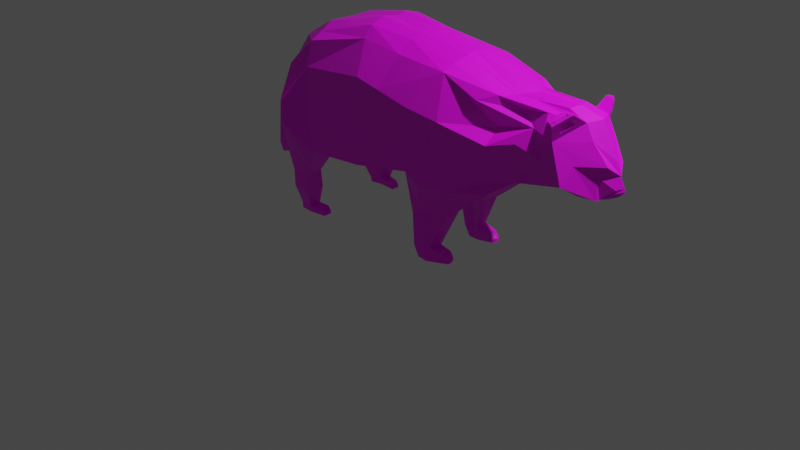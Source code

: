 # Source: raccoon.blend  (saved by Blender 3.3.6; exported with 4.5.12 LTS)
import bpy
from mathutils import Matrix  # noqa: F401  (used for matrix-valued properties, if any)

bpy.ops.wm.read_factory_settings(use_empty=True)
scene = bpy.context.scene
scene.name = 'Scene'

# ---- collections
col_collection = bpy.data.collections.new('Collection'); scene.collection.children.link(col_collection)

# ---- images (referenced by path relative to the original .blend; pixels are not part of the script)
import os
ASSET_DIR = os.environ.get("B2B_ASSET_DIR", "")  # directory of the original .blend (textures are referenced by path, not embedded)
HERE = os.path.dirname(os.path.abspath(__file__))  # packed textures are extracted next to this script under _unpacked/

def load_image(name, relpath, width, height, colorspace="sRGB"):
    """Load a texture the original file referenced (path relative to the .blend, or extracted next to this script)."""
    p = next((c for c in (os.path.join(HERE, relpath), os.path.join(ASSET_DIR, relpath)) if relpath and os.path.exists(c)), "")
    if p:
        img = bpy.data.images.load(p, check_existing=True)
        img.name = name
    else:  # same state as the original file: an image datablock whose file is absent (Cycles renders it pink)
        img = bpy.data.images.new(name, width, height)
        img.source = "FILE"
        img.filepath = "//" + (relpath or name)
    img.colorspace_settings.name = colorspace
    return img
img_racconcolor = load_image('racconColor', 'racconColor.png', 1024, 1024, 'sRGB')

# ---- materials (node trees are filled in below, after node groups)
mat_raccoon = bpy.data.materials.new('raccoon')
mat_raccoon.use_transparent_shadow = False

# ---- material node trees
mat_raccoon.use_nodes = True; mat_raccoon.node_tree.nodes.clear()
_N = mat_raccoon.node_tree.nodes; _L = mat_raccoon.node_tree.links
n0 = _N.new('ShaderNodeBsdfPrincipled'); n0.name = 'Principled BSDF'; n0.location = (10, 300)
n0.distribution = 'GGX'
n0.subsurface_method = 'RANDOM_WALK_SKIN'
n0.inputs[3].default_value = 1.45
n0.inputs[27].default_value = (0.0, 0.0, 0.0, 1.0)
n0.inputs[28].default_value = 1.0
n1 = _N.new('ShaderNodeOutputMaterial'); n1.name = 'Material Output'; n1.location = (300, 300)
n2 = _N.new('ShaderNodeTexImage'); n2.name = 'Image Texture'; n2.location = (-327, 264)
n2.image = img_racconcolor
_L.new(n0.outputs[0], n1.inputs[0])
_L.new(n2.outputs[0], n0.inputs[0])
n1.is_active_output = True

# ---- world
world_world = bpy.data.worlds.new('World'); scene.world = world_world
world_world.use_nodes = True; world_world.node_tree.nodes.clear()
_N = world_world.node_tree.nodes; _L = world_world.node_tree.links
n0 = _N.new('ShaderNodeOutputWorld'); n0.name = 'World Output'; n0.location = (300, 300)
n1 = _N.new('ShaderNodeBackground'); n1.name = 'Background'; n1.location = (10, 300)
n1.inputs[0].default_value = (0.05088, 0.05088, 0.05088, 1.0)
_L.new(n1.outputs[0], n0.inputs[0])
n0.is_active_output = True
world_world.color = (0.05088, 0.05088, 0.05088)
world_world.use_sun_shadow = False
world_world.sun_shadow_jitter_overblur = 0.0

# ---- cameras
cam_camera = bpy.data.cameras.new('Camera')
cam_camera.clip_end = 100.0
cam_camera.ortho_scale = 7.314

# ---- lights
light_light = bpy.data.lights.new('Light', 'POINT')
light_light.transmission_factor = 0.0
light_light.energy = 1000.0
light_light.shadow_soft_size = 0.1
light_light.shadow_maximum_resolution = 0.006
light_light.use_absolute_resolution = True

# ---- meshes
me_cube_001 = bpy.data.meshes.new('Cube.001')
me_cube_001.from_pydata([(-1.266, 0.7847, 0.02011), (-1.281, 0.5142, 0.6465), (1.066, 0.3628, -0.1343), (1.923, 0.1409, 0.7194), (-1.581, 0.0, -0.02347), (-1.326, 0.0, 0.809), (0.857, 0.0, -0.1945), (1.751, 0.0, 0.7931), (-0.3395, 0.6259, -0.2118), (-0.4441, 0.4041, 0.9472), (-0.4644, 0.0, 1.078), (-0.4775, 0.0, -0.3143), (-0.9266, 0.6749, -0.2436), (-1.072, 0.0, -0.3304), (-1.042, 0.5495, 0.8263), (-1.086, 0.0, 0.9497), (-1.315, 0.595, 0.5492), (1.627, 0.3449, 0.3661), (-1.548, 0.0, 0.7046), (-0.3118, 0.6212, 0.6612), (-1.06, 0.6036, 0.5724), (-1.329, 0.2768, 0.8122), (0.9549, 0.0, -0.1149), (-1.581, 0.156, -0.02347), (1.716, 0.1098, 0.7817), (-0.4216, 0.2651, -0.2728), (-0.4753, 0.1399, 1.097), (-0.9948, 0.2829, -0.2807), (-1.089, 0.2601, 0.9529), (-1.395, 0.2466, 0.7012), (0.5789, 0.4136, 0.8739), (0.5581, 0.0, 0.9811), (0.3014, 0.6014, -0.08183), (0.1017, 0.0, -0.2692), (0.3239, 0.6313, 0.5468), (0.5876, 0.12, 0.9676), (0.1608, 0.2122, -0.2319), (0.4371, 0.2495, -1.022), (0.4016, 0.4274, -1.022), (0.2901, 0.4136, -1.022), (0.3257, 0.2495, -1.022), (0.209, 0.4149, -0.5862), (0.1659, 0.2823, -0.5698), (0.5498, 0.1423, -0.5382), (0.582, 0.3376, -0.5413), (0.239, 0.4231, -0.9101), (0.4285, 0.2495, -0.8976), (0.2599, 0.2495, -0.9146), (0.4052, 0.3926, -0.892), (0.6079, 0.2735, -1.002), (0.6111, 0.3584, -1.002), (-1.103, 0.5953, -0.5917), (-1.345, 0.5899, -0.5827), (-1.401, 0.3631, -0.5694), (-1.167, 0.3861, -0.5914), (-1.103, 0.6132, -0.7788), (-1.349, 0.5827, -0.7641), (-1.377, 0.3631, -0.7884), (-1.137, 0.395, -0.7664), (-1.148, 0.5533, -0.9465), (-1.296, 0.5384, -0.9486), (-1.298, 0.4111, -0.9634), (-1.154, 0.4268, -0.939), (-1.143, 0.5556, -1.005), (-1.29, 0.5407, -1.011), (-1.293, 0.4134, -1.011), (-1.148, 0.4291, -1.005), (-0.9784, 0.5145, -1.011), (-0.9785, 0.4285, -1.011), (-1.303, 0.7491, 0.2247), (1.257, 0.2079, -0.00251), (-0.3193, 0.6207, 0.1714), (-1.014, 0.6684, 0.1763), (-1.632, 0.2377, 0.2565), (1.23, 0.0, -0.006897), (0.1516, 0.6036, 0.182), (0.9461, 0.4015, 0.7202), (1.315, 0.0, 0.7925), (1.167, 0.5066, 0.3958), (1.198, 0.1475, 0.7752), (0.7534, 0.5089, -0.1747), (0.5632, 0.0, -0.2236), (0.646, 0.08256, -0.1604), (0.3582, 0.422, -1.022), (0.3938, 0.2495, -1.022), (0.3908, 0.3727, -0.5587), (0.3066, 0.2612, -0.5857), (0.3432, 0.4166, -0.9026), (0.3735, 0.2612, -0.9027), (0.9742, 0.5171, 0.1319), (1.897, 0.4013, 0.2222), (1.871, 0.0, 0.02189), (1.724, 0.1534, 0.1094), (1.714, 0.0, 0.1078), (2.15, 0.0, 0.4138), (1.766, 0.3762, 0.5718), (2.15, 0.0, 0.4138), (1.923, 0.1409, 0.7194), (1.627, 0.3449, 0.3661), (1.397, 0.3965, 0.4508), (1.59, 0.2282, 0.7333), (1.766, 0.3762, 0.5718), (1.397, 0.3965, 0.4508), (1.166, 0.3376, 0.5163), (1.502, 0.2912, 0.5946), (2.199, 0.0, 0.2973), (1.929, 0.2954, 0.387), (2.084, 0.156, 0.0883), (1.98, 0.0, 0.04721), (-1.339, 0.3408, 0.7793), (0.9819, 0.08805, -0.1196), (-1.443, 0.3209, 0.5465), (-1.424, 0.4486, 0.1079), (-0.4017, 0.3527, -0.258), (-0.4639, 0.3016, 1.051), (-0.9803, 0.3776, -0.2659), (-1.042, 0.4247, 0.8903), (0.1773, 0.3242, -0.2243), (0.5758, 0.2771, 0.9267), (0.4285, 0.2927, -1.022), (0.317, 0.2893, -1.022), (0.5702, 0.2818, -0.542), (0.1658, 0.3255, -0.5811), (0.4265, 0.3363, -0.8969), (0.2548, 0.2916, -0.9135), (0.6244, 0.3324, -1.002), (-1.387, 0.4181, -0.5726), (-1.152, 0.4369, -0.5915), (-1.37, 0.4164, -0.7825), (-1.129, 0.4479, -0.7694), (-1.298, 0.442, -0.9598), (-1.152, 0.4575, -0.9408), (-1.292, 0.4443, -1.011), (-1.147, 0.4598, -1.005), (-0.9785, 0.4494, -1.011), (1.237, 0.07824, -0.005833), (-1.474, 0.3666, 0.315), (0.3851, 0.2914, -1.022), (1.152, 0.243, 0.7698), (1.853, 0.1063, 0.03717), (1.717, 0.03723, 0.1082), (2.0, 0.141, 0.5764), (1.766, 0.3762, 0.5718), (2.133, 0.09989, 0.3805), (1.993, 0.02667, 0.04943), (1.502, 0.2912, 0.5946), (2.195, 0.05402, 0.1858), (2.112, 0.09642, 0.09901), (2.199, 0.0, 0.2973), (2.087, 0.03502, 0.0657), (1.751, 0.0, 0.7931), (1.982, 0.0, 0.7312), (1.716, 0.1098, 0.7817), (1.923, 0.1409, 0.7194), (1.766, 0.3762, 0.5718), (1.982, 0.0, 0.7312), (2.15, 0.0, 0.4138), (1.923, 0.1409, 0.7194), (1.766, 0.3762, 0.5718), (2.15, 0.0, 0.4138), (1.897, 0.4013, 0.2222), (1.627, 0.3449, 0.3661), (2.199, 0.0, 0.2973), (2.087, 0.03502, 0.0657), (2.195, 0.05402, 0.1858), (2.112, 0.09642, 0.09901), (2.255, 0.0, 0.1743), (2.159, 0.08161, 0.146), (1.946, 0.0, 0.01878), (1.959, 0.03559, 0.021), (2.092, 0.0, 0.05576), (2.087, 0.03502, 0.0657), (2.167, 0.07544, 0.1549), (2.242, 0.0, 0.2018), (2.191, 0.0129, 0.1114), (2.139, 0.08802, 0.1256), (2.191, 0.0, 0.1114), (2.191, 0.0129, 0.1114), (2.097, 0.1274, 0.09344), (2.066, 0.1399, 0.2882), (2.165, 0.05198, 0.3406), (2.038, 0.03067, 0.05723), (1.883, 0.2586, 0.5741), (2.075, 0.07051, 0.4951), (2.036, 0.07047, 0.5666), (1.844, 0.2585, 0.6456), (2.0, 0.141, 0.5764), (1.762, 0.1832, 0.7261), (1.638, 0.3351, 0.5828), (1.842, 0.162, 0.7228), (1.819, 0.1253, 0.7505), (1.369, 0.1233, 0.7679), (1.173, 0.1657, 0.7725), (1.369, 0.2196, 0.6826), (1.113, 0.3019, 0.7806), (1.676, 0.2057, 0.7297), (1.844, 0.2585, 0.6456), (1.774, 0.3954, 0.6541), (1.897, 0.212, 0.7691), (1.805, 0.3174, 0.6087), (1.77, 0.3858, 0.6129), (1.884, 0.2475, 0.794), (1.884, 0.1997, 0.6825), (1.779, 0.405, 0.6952), (1.91, 0.1764, 0.7443), (1.831, 0.3262, 0.7446), (1.84, 0.2811, 0.6786), (1.866, 0.2578, 0.7404), (1.805, 0.3495, 0.6828), (1.805, 0.3334, 0.6458), (1.875, 0.2288, 0.7114), (1.857, 0.2869, 0.7693), (1.805, 0.3656, 0.7199), (1.825, 0.2734, 0.6819), (1.821, 0.2959, 0.7149), (1.79, 0.3418, 0.6862), (1.816, 0.3185, 0.7479), (1.851, 0.2501, 0.7437), (1.79, 0.3257, 0.6491), (1.86, 0.221, 0.7148), (1.843, 0.2791, 0.7726), (1.79, 0.3579, 0.7232), (1.84, 0.3015, 0.8145), (1.828, 0.2761, 0.8069), (1.838, 0.3017, 0.814), (1.878, 0.2629, 0.8048), (1.78, 0.4092, 0.7132), (1.763, 0.4074, 0.7364), (1.701, 0.3837, 0.72), (1.727, 0.3988, 0.7437), (1.778, 0.2892, 0.809), (1.792, 0.3087, 0.8112), (1.81, 0.3401, 0.7856), (1.829, 0.3361, 0.759), (1.78, 0.3844, 0.7578), (1.805, 0.3727, 0.7361), (1.84, 0.2957, 0.8135), (1.854, 0.2995, 0.7819), (-1.039, 0.6249, -0.4502), (-1.359, 0.6506, -0.3111), (-1.101, 0.3468, -0.4732), (-1.415, 0.359, -0.3145), (-1.401, 0.4297, -0.3137), (-1.086, 0.4143, -0.4676), (-2.243, 0.0, -0.6557), (-2.23, 0.08986, -0.6764), (-2.169, 0.0, -0.8), (-2.182, 0.08989, -0.7794), (-1.581, 0.0, -0.02347), (-2.011, 0.2211, -0.09493), (-1.983, 0.0, 0.07575), (-1.581, 0.156, -0.02347), (0.448, 0.6015, -0.1711), (0.2891, 0.0, -0.2507), (0.3578, 0.1596, -0.2029), (0.3178, 0.417, -1.022), (0.3533, 0.2495, -1.022), (0.2827, 0.3972, -0.5743), (0.2812, 0.4198, -0.9063), (0.6661, 0.5807, 0.4855), (0.1898, 0.2495, -0.6067), (0.3017, 0.2495, -0.9103), (0.4743, 0.5963, 0.1647), (0.3447, 0.2902, -1.022), (-1.477, 0.285, 0.09442), (-0.4125, 0.305, -0.266), (-0.4659, 0.2303, 1.072), (-0.9882, 0.3261, -0.274), (-1.068, 0.3352, 0.9243), (0.1683, 0.2633, -0.2284), (0.5822, 0.1916, 0.9489), (0.3217, 0.2677, -1.022), (0.1659, 0.302, -0.575), (0.2575, 0.2687, -0.9141), (-1.395, 0.3882, -0.5709), (-1.16, 0.4093, -0.5914), (-1.374, 0.3874, -0.7858), (-1.133, 0.4191, -0.7678), (-1.298, 0.4252, -0.9617), (-1.153, 0.4408, -0.9398), (-1.292, 0.4275, -1.011), (-1.148, 0.4431, -1.005), (-0.9785, 0.438, -1.011), (1.233, 0.03569, -0.006412), (0.3898, 0.2686, -1.022), (1.863, 0.04851, 0.02886), (1.715, 0.01698, 0.108), (1.986, 0.01217, 0.04822), (-1.334, 0.306, 0.7972), (0.9672, 0.04017, -0.1171), (-1.417, 0.2805, 0.6306), (0.4332, 0.2692, -1.022), (0.5651, 0.187, -0.5399), (0.4399, 0.2984, -0.8999), (0.6157, 0.3015, -1.003), (-1.527, 0.292, 0.3412), (-1.408, 0.3912, -0.3141), (-1.095, 0.3776, -0.4706), (0.3494, 0.2681, -1.022), (-0.06118, 0.6153, -0.1553), (-0.226, 0.0, -0.2947), (-0.1687, 0.2421, -0.255), (0.01612, 0.4133, 0.9055), (-0.03209, 0.0, 1.061), (-0.03574, 0.6256, 0.6116), (-0.01341, 0.1237, 1.047), (-0.1148, 0.6133, 0.176), (-0.1503, 0.3403, -0.2433), (0.0146, 0.2513, 1.009), (-0.1603, 0.2869, -0.2497), (0.01606, 0.2012, 1.025), (-1.021, 0.5216, -0.9416), (-0.9809, 0.5134, -0.9777), (-0.9813, 0.4273, -0.9702), (-1.021, 0.4263, -0.934), (-1.021, 0.4494, -0.9359), (-0.9812, 0.4482, -0.972), (-0.9813, 0.4368, -0.971), (-1.021, 0.4368, -0.9349), (0.6059, 0.2669, -0.9649), (0.5613, 0.2571, -0.9171), (0.5664, 0.364, -0.916), (0.6129, 0.3543, -0.9642), (0.5786, 0.3129, -0.9177), (0.6233, 0.3264, -0.9651), (0.5694, 0.2833, -0.918), (0.6142, 0.2952, -0.9658), (2.255, 0.0, 0.1743), (2.191, 0.0, 0.1114), (2.191, 0.0129, 0.1114)], [(151, 159)], [(111, 109, 1, 16), (211, 205, 233, 237), (28, 21, 5, 15), (82, 22, 6, 81), (27, 25, 11, 13), (305, 26, 10, 303), (20, 14, 9, 19), (16, 1, 14, 20), (23, 27, 13, 4), (26, 28, 15, 10), (69, 16, 20, 72), (72, 20, 19, 71), (89, 78, 102, 17, 70), (136, 111, 16, 69), (249, 244, 250), (135, 70, 92, 140), (266, 268, 28, 26), (239, 238, 51, 52), (310, 266, 26, 305), (267, 265, 25, 27), (124, 45, 39, 120), (268, 288, 21, 28), (18, 5, 21, 29), (309, 269, 36, 301), (138, 118, 270, 35, 79, 192), (306, 304, 34, 75), (79, 35, 31, 77), (301, 36, 33, 300), (304, 302, 30, 34), (284, 291, 37, 84), (119, 38, 50, 125), (261, 47, 40, 256), (87, 48, 38, 83), (80, 2, 44, 85), (254, 36, 42, 260), (289, 22, 43, 292), (117, 32, 41, 122), (85, 44, 48, 87), (260, 42, 47, 261), (292, 43, 46, 293), (122, 41, 45, 124), (322, 324, 125, 50), (326, 319, 49, 294), (324, 326, 294, 125), (293, 46, 320, 325), (275, 54, 58, 277), (297, 240, 54, 275), (242, 239, 52, 126), (240, 241, 53, 54), (277, 58, 62, 279), (52, 51, 55, 56), (54, 53, 57, 58), (126, 52, 56, 128), (130, 60, 64, 132), (56, 55, 59, 60), (58, 57, 61, 62), (128, 56, 60, 130), (280, 281, 66, 65), (59, 131, 315, 311), (60, 59, 63, 64), (62, 61, 65, 66), (62, 66, 68, 313, 314), (317, 313, 68, 282), (131, 279, 318, 315), (133, 63, 67, 134), (299, 306, 75, 32), (289, 283, 74, 22), (73, 249, 29), (112, 136, 69, 0), (80, 89, 70, 2), (12, 72, 71, 8), (0, 69, 72, 12), (252, 262, 89, 80), (43, 86, 88, 46), (257, 85, 87, 258), (22, 82, 86, 43), (252, 80, 85, 257), (258, 87, 83, 255), (46, 88, 84, 37), (298, 284, 84, 256), (24, 191, 79, 77, 7), (3, 189, 187, 195, 100, 193, 76, 194, 138, 192, 79, 191, 24, 190), (262, 259, 78, 89), (254, 82, 81, 253), (34, 30, 76, 103, 78, 259), (286, 285, 91, 93), (70, 17, 90, 92), (78, 103, 104, 102), (103, 76, 193, 100, 104), (141, 96, 105, 143), (139, 90, 107, 144), (90, 95, 106, 107), (285, 139, 144, 287), (95, 141, 143, 106), (92, 90, 139, 140), (255, 83, 137, 263), (264, 295, 136, 112), (2, 70, 135, 110), (281, 133, 134, 282), (279, 62, 314, 318), (63, 59, 311, 312, 67), (64, 63, 133, 132), (276, 128, 130, 278), (278, 130, 132, 280), (274, 126, 128, 276), (55, 129, 131, 59), (296, 242, 126, 274), (238, 243, 127, 51), (51, 127, 129, 55), (38, 48, 321, 322, 50), (48, 123, 323, 321), (272, 122, 124, 273), (44, 121, 123, 48), (269, 117, 122, 272), (2, 110, 121, 44), (291, 119, 125, 294), (83, 38, 119, 137), (76, 30, 118, 138, 194), (299, 32, 117, 307), (14, 1, 109, 116), (273, 124, 120, 271), (12, 8, 113, 115), (302, 9, 114, 308), (9, 14, 116, 114), (283, 135, 140, 286), (295, 290, 111, 136), (290, 288, 109, 111), (179, 180, 148, 146), (145, 142, 98, 99), (181, 178, 147, 149), (178, 179, 146, 147), (150, 151, 153, 152), (156, 157, 155), (160, 161, 158), (174, 163, 165, 175), (173, 166, 167, 172), (168, 170, 171, 169), (162, 173, 172, 164), (166, 174, 175, 167), (170, 176, 177, 171), (107, 106, 179, 178), (144, 107, 178, 181), (106, 143, 180, 179), (185, 186, 182, 154), (97, 184, 186, 185), (184, 94, 183, 186), (104, 100, 195, 187, 188), (187, 189, 223, 230), (188, 187, 230, 228), (201, 211, 237, 225), (229, 231, 222, 224, 236, 232, 234, 227), (101, 188, 228, 226, 203, 197, 200), (205, 212, 235, 233), (205, 211, 220, 216), (209, 200, 197, 208), (206, 209, 218, 213), (196, 199, 209, 206), (199, 101, 200, 209), (204, 210, 207, 198), (3, 202, 210, 204), (202, 196, 206, 210), (212, 203, 226, 235), (198, 207, 211, 201), (208, 212, 221, 215), (207, 210, 219, 217), (208, 197, 203, 212), (219, 213, 214, 217), (213, 218, 215, 214), (217, 214, 216, 220), (214, 215, 221, 216), (209, 208, 215, 218), (211, 207, 217, 220), (210, 206, 213, 219), (212, 205, 216, 221), (223, 225, 224, 222), (235, 226, 227, 234), (229, 227, 226, 228), (231, 229, 228, 230), (230, 223, 222, 231), (237, 233, 232, 236), (233, 235, 234, 232), (225, 237, 236, 224), (189, 3, 204, 198, 201, 225, 223), (12, 115, 243, 238), (264, 112, 242, 296), (27, 23, 241, 240), (112, 0, 239, 242), (267, 27, 240, 297), (0, 12, 238, 239), (244, 247, 246), (251, 248, 246, 247), (251, 245, 249), (18, 249, 250), (249, 245, 244), (73, 251, 249), (244, 245, 247), (251, 247, 245), (18, 29, 249), (39, 255, 263, 120), (36, 254, 253, 33), (75, 34, 259, 262), (271, 298, 256, 40), (45, 258, 255, 39), (32, 252, 257, 41), (41, 257, 258, 45), (32, 75, 262, 252), (86, 260, 261, 88), (82, 254, 260, 86), (88, 261, 256, 84), (120, 263, 298, 271), (115, 267, 297, 243), (23, 264, 296, 241), (29, 21, 288, 290), (73, 29, 290, 295), (74, 283, 286, 93), (47, 273, 271, 40), (37, 291, 294, 49), (36, 269, 272, 42), (42, 272, 273, 47), (241, 296, 274, 53), (53, 274, 276, 57), (61, 278, 280, 65), (57, 276, 278, 61), (66, 281, 282, 68), (23, 73, 295, 264), (91, 285, 287, 108), (140, 139, 285, 286), (263, 137, 284, 298), (110, 135, 283, 289), (316, 317, 282, 134), (132, 133, 281, 280), (129, 277, 279, 131), (243, 297, 275, 127), (127, 275, 277, 129), (123, 293, 325, 323), (121, 292, 293, 123), (110, 289, 292, 121), (137, 119, 291, 284), (307, 117, 269, 309), (116, 109, 288, 268), (115, 113, 265, 267), (308, 114, 266, 310), (114, 116, 268, 266), (118, 308, 310, 270), (113, 307, 309, 265), (30, 302, 308, 118), (8, 299, 307, 113), (8, 71, 306, 299), (19, 9, 302, 304), (25, 301, 300, 11), (71, 19, 304, 306), (265, 309, 301, 25), (270, 310, 305, 35), (35, 305, 303, 31), (318, 314, 313, 317), (311, 315, 316, 312), (315, 318, 317, 316), (312, 316, 134, 67), (324, 322, 321, 323), (326, 324, 323, 325), (319, 326, 325, 320), (46, 37, 49, 319, 320), (327, 329, 328)])
_uv = me_cube_001.uv_layers.new(name='UVMap')
_uv.uv.foreach_set('vector', [0.6744, 0.9011, 0.6227, 0.9171, 0.6274, 0.8729, 0.6417, 0.8538, 0.09063, 0.3991, 0.09734, 0.3984, 0.09773, 0.4003, 0.0916, 0.4013, 0.5577, 0.9314, 0.6183, 0.9315, 0.6213, 0.9986, 0.5444, 0.9925, 0.5214, 0.3834, 0.4461, 0.3502, 0.4799, 0.3444, 0.5537, 0.3724, 0.7404, 0.6921, 0.6722, 0.5924, 0.7245, 0.5641, 0.802, 0.6799, 0.3326, 0.826, 0.4205, 0.8959, 0.3998, 0.9236, 0.314, 0.8521, 0.6005, 0.8334, 0.5726, 0.8689, 0.4549, 0.8345, 0.4791, 0.7579, 0.6417, 0.8538, 0.6274, 0.8729, 0.5726, 0.8689, 0.6005, 0.8334, 0.7914, 0.8152, 0.7404, 0.6921, 0.802, 0.6799, 0.8253, 0.8091, 0.4205, 0.8959, 0.5577, 0.9314, 0.5444, 0.9925, 0.3998, 0.9236, 0.6662, 0.807, 0.6417, 0.8538, 0.6005, 0.8334, 0.6355, 0.7756, 0.6355, 0.7756, 0.6005, 0.8334, 0.4791, 0.7579, 0.5463, 0.6843, 0.3548, 0.4823, 0.2789, 0.4891, 0.2214, 0.4498, 0.1918, 0.3872, 0.3452, 0.3674, 0.7115, 0.8657, 0.6744, 0.9011, 0.6417, 0.8538, 0.6662, 0.807, 0.8731, 0.8847, 0.9939, 0.8507, 0.8628, 0.9427, 0.366, 0.3349, 0.3452, 0.3674, 0.2203, 0.2916, 0.2397, 0.2623, 0.4309, 0.8767, 0.5599, 0.9137, 0.5577, 0.9314, 0.4205, 0.8959, 0.7066, 0.764, 0.7026, 0.7332, 0.7127, 0.7383, 0.7157, 0.7483, 0.3411, 0.8068, 0.4309, 0.8767, 0.4205, 0.8959, 0.3326, 0.826, 0.7313, 0.6935, 0.6644, 0.5967, 0.6722, 0.5924, 0.7404, 0.6921, 0.5121, 0.4689, 0.5107, 0.4701, 0.5106, 0.4689, 0.511, 0.4683, 0.5599, 0.9137, 0.6205, 0.9249, 0.6183, 0.9315, 0.5577, 0.9314, 0.6861, 0.9957, 0.6213, 0.9986, 0.6183, 0.9315, 0.6486, 0.931, 0.6272, 0.5547, 0.5683, 0.4999, 0.5755, 0.4906, 0.6351, 0.5489, 0.1883, 0.5675, 0.2677, 0.6905, 0.25, 0.7024, 0.2347, 0.7127, 0.1607, 0.5694, 0.1686, 0.5727, 0.5166, 0.6562, 0.4423, 0.7124, 0.3953, 0.6507, 0.4759, 0.6186, 0.1607, 0.5694, 0.2347, 0.7127, 0.2144, 0.7366, 0.1094, 0.5648, 0.6351, 0.5489, 0.5755, 0.4906, 0.6304, 0.4647, 0.6856, 0.5196, 0.4423, 0.7124, 0.3797, 0.7646, 0.2949, 0.6688, 0.3953, 0.6507, 0.5107, 0.4679, 0.5105, 0.4678, 0.5105, 0.4677, 0.5107, 0.4678, 0.5105, 0.4679, 0.5101, 0.4684, 0.51, 0.4678, 0.5101, 0.4678, 0.5124, 0.4677, 0.5123, 0.4684, 0.5111, 0.468, 0.511, 0.4679, 0.5091, 0.4696, 0.5077, 0.4684, 0.5101, 0.4684, 0.5102, 0.4686, 0.43, 0.4805, 0.3949, 0.4206, 0.4871, 0.4583, 0.4989, 0.4783, 0.5664, 0.4393, 0.5755, 0.4906, 0.5235, 0.4768, 0.5223, 0.4737, 0.4396, 0.3568, 0.4461, 0.3502, 0.5007, 0.4438, 0.4975, 0.4461, 0.5598, 0.5098, 0.493, 0.5538, 0.5138, 0.4827, 0.5215, 0.4786, 0.4989, 0.4783, 0.4871, 0.4583, 0.5077, 0.4684, 0.5091, 0.4696, 0.5223, 0.4737, 0.5235, 0.4768, 0.5123, 0.4684, 0.5124, 0.4677, 0.4975, 0.4461, 0.5007, 0.4438, 0.5102, 0.465, 0.5087, 0.4662, 0.5215, 0.4786, 0.5138, 0.4827, 0.5107, 0.4701, 0.5121, 0.4689, 0.51, 0.4678, 0.51, 0.4677, 0.5101, 0.4678, 0.51, 0.4678, 0.51, 0.4677, 0.5101, 0.4677, 0.5101, 0.4677, 0.5101, 0.4677, 0.51, 0.4677, 0.51, 0.4677, 0.5101, 0.4677, 0.5101, 0.4678, 0.5087, 0.4662, 0.5102, 0.465, 0.51, 0.4675, 0.51, 0.4676, 0.7219, 0.7363, 0.723, 0.7367, 0.7203, 0.7396, 0.72, 0.7395, 0.7257, 0.7268, 0.7286, 0.7276, 0.723, 0.7367, 0.7219, 0.7363, 0.7315, 0.7677, 0.7066, 0.764, 0.7157, 0.7483, 0.7235, 0.7482, 0.7286, 0.7276, 0.7398, 0.7659, 0.7257, 0.747, 0.723, 0.7367, 0.72, 0.7395, 0.7203, 0.7396, 0.7193, 0.7413, 0.7193, 0.7413, 0.7157, 0.7483, 0.7127, 0.7383, 0.7171, 0.741, 0.7177, 0.745, 0.723, 0.7367, 0.7257, 0.747, 0.7217, 0.7436, 0.7203, 0.7396, 0.7235, 0.7482, 0.7157, 0.7483, 0.7177, 0.745, 0.7211, 0.7442, 0.7196, 0.7424, 0.7188, 0.7426, 0.719, 0.7423, 0.7193, 0.7422, 0.7177, 0.745, 0.7171, 0.741, 0.7185, 0.7417, 0.7188, 0.7426, 0.7203, 0.7396, 0.7217, 0.7436, 0.7198, 0.7422, 0.7193, 0.7413, 0.7211, 0.7442, 0.7177, 0.745, 0.7188, 0.7426, 0.7196, 0.7424, 0.7194, 0.7421, 0.7192, 0.7418, 0.7192, 0.7418, 0.7194, 0.7421, 0.7185, 0.7417, 0.7192, 0.7413, 0.719, 0.7417, 0.719, 0.7417, 0.7188, 0.7426, 0.7185, 0.7417, 0.7189, 0.7418, 0.719, 0.7423, 0.7193, 0.7413, 0.7198, 0.7422, 0.7194, 0.7421, 0.7192, 0.7418, 0.7193, 0.7413, 0.7192, 0.7418, 0.719, 0.7417, 0.719, 0.7417, 0.719, 0.7417, 0.719, 0.7417, 0.719, 0.7417, 0.719, 0.7417, 0.719, 0.7417, 0.7192, 0.7413, 0.7193, 0.7413, 0.719, 0.7417, 0.719, 0.7417, 0.7192, 0.7418, 0.7189, 0.7418, 0.719, 0.7417, 0.719, 0.7417, 0.5598, 0.599, 0.5166, 0.6562, 0.4759, 0.6186, 0.493, 0.5538, 0.4396, 0.3568, 0.3718, 0.3246, 0.3768, 0.316, 0.4461, 0.3502, 0.7604, 0.8875, 0.8731, 0.8847, 0.6486, 0.931, 0.7187, 0.8228, 0.7115, 0.8657, 0.6662, 0.807, 0.6778, 0.7829, 0.43, 0.4805, 0.3548, 0.4823, 0.3452, 0.3674, 0.3949, 0.4206, 0.6735, 0.7215, 0.6355, 0.7756, 0.5463, 0.6843, 0.6059, 0.6359, 0.6778, 0.7829, 0.6662, 0.807, 0.6355, 0.7756, 0.6735, 0.7215, 0.4753, 0.5246, 0.4277, 0.5706, 0.3548, 0.4823, 0.43, 0.4805, 0.5007, 0.4438, 0.522, 0.4645, 0.5117, 0.4664, 0.5102, 0.465, 0.5076, 0.4818, 0.4989, 0.4783, 0.5091, 0.4696, 0.5101, 0.47, 0.4461, 0.3502, 0.5214, 0.3834, 0.522, 0.4645, 0.5007, 0.4438, 0.4753, 0.5246, 0.43, 0.4805, 0.4989, 0.4783, 0.5076, 0.4818, 0.5101, 0.47, 0.5091, 0.4696, 0.5102, 0.4686, 0.5104, 0.4688, 0.5102, 0.465, 0.5117, 0.4664, 0.5107, 0.4678, 0.5105, 0.4677, 0.5109, 0.468, 0.5107, 0.4679, 0.5107, 0.4678, 0.511, 0.4679, 0.06458, 0.4575, 0.1288, 0.5323, 0.1607, 0.5694, 0.1094, 0.5648, 0.0346, 0.4687, 0.05719, 0.3945, 0.06518, 0.4147, 0.07987, 0.4327, 0.09662, 0.4485, 0.1139, 0.4644, 0.1588, 0.5095, 0.2535, 0.5837, 0.2059, 0.5706, 0.1883, 0.5675, 0.1686, 0.5727, 0.1607, 0.5694, 0.1288, 0.5323, 0.06458, 0.4575, 0.05527, 0.4248, 0.4277, 0.5706, 0.3483, 0.5893, 0.2789, 0.4891, 0.3548, 0.4823, 0.5664, 0.4393, 0.5214, 0.3834, 0.5537, 0.3724, 0.6061, 0.4289, 0.3953, 0.6507, 0.2949, 0.6688, 0.2535, 0.5837, 0.2355, 0.5131, 0.2789, 0.4891, 0.3483, 0.5893, 0.2428, 0.2573, 0.198, 0.2405, 0.2023, 0.2273, 0.2454, 0.2532, 0.3452, 0.3674, 0.1918, 0.3872, 0.1328, 0.3307, 0.2203, 0.2916, 0.2789, 0.4891, 0.2355, 0.5131, 0.1605, 0.4578, 0.2214, 0.4498, 0.2355, 0.5131, 0.2535, 0.5837, 0.1588, 0.5095, 0.1139, 0.4644, 0.1605, 0.4578, 0.01066, 0.2949, 0.03223, 0.2261, 0.06044, 0.2057, 0.05438, 0.2454, 0.1931, 0.2559, 0.1328, 0.3307, 0.1327, 0.2441, 0.1668, 0.2195, 0.1328, 0.3307, 0.04002, 0.383, 0.07672, 0.3199, 0.1327, 0.2441, 0.198, 0.2405, 0.1931, 0.2559, 0.1668, 0.2195, 0.1703, 0.2166, 0.04002, 0.383, 0.01066, 0.2949, 0.05438, 0.2454, 0.07672, 0.3199, 0.2203, 0.2916, 0.1328, 0.3307, 0.1931, 0.2559, 0.2397, 0.2623, 0.5104, 0.4688, 0.5102, 0.4686, 0.5107, 0.468, 0.5109, 0.4681, 0.7487, 0.8328, 0.7235, 0.8842, 0.7115, 0.8657, 0.7187, 0.8228, 0.3949, 0.4206, 0.3452, 0.3674, 0.366, 0.3349, 0.4323, 0.3649, 0.7192, 0.7418, 0.7192, 0.7418, 0.719, 0.7417, 0.719, 0.7417, 0.7193, 0.7413, 0.7193, 0.7413, 0.719, 0.7417, 0.719, 0.7417, 0.7189, 0.7418, 0.7185, 0.7417, 0.719, 0.7417, 0.719, 0.7417, 0.719, 0.7417, 0.719, 0.7423, 0.7189, 0.7418, 0.7192, 0.7418, 0.7193, 0.7422, 0.7215, 0.7439, 0.7211, 0.7442, 0.7196, 0.7424, 0.7197, 0.7424, 0.7197, 0.7424, 0.7196, 0.7424, 0.7193, 0.7422, 0.7194, 0.7421, 0.7247, 0.7476, 0.7235, 0.7482, 0.7211, 0.7442, 0.7215, 0.7439, 0.7171, 0.741, 0.7196, 0.7394, 0.7192, 0.7413, 0.7185, 0.7417, 0.736, 0.7672, 0.7315, 0.7677, 0.7235, 0.7482, 0.7247, 0.7476, 0.7026, 0.7332, 0.7223, 0.7262, 0.7207, 0.736, 0.7127, 0.7383, 0.7127, 0.7383, 0.7207, 0.736, 0.7196, 0.7394, 0.7171, 0.741, 0.5101, 0.4684, 0.5077, 0.4684, 0.5099, 0.4678, 0.51, 0.4678, 0.51, 0.4678, 0.5077, 0.4684, 0.5081, 0.4669, 0.51, 0.4676, 0.5099, 0.4678, 0.5226, 0.4777, 0.5215, 0.4786, 0.5121, 0.4689, 0.5122, 0.4687, 0.4871, 0.4583, 0.4909, 0.4539, 0.5081, 0.4669, 0.5077, 0.4684, 0.5683, 0.4999, 0.5598, 0.5098, 0.5215, 0.4786, 0.5226, 0.4777, 0.3949, 0.4206, 0.4323, 0.3649, 0.4909, 0.4539, 0.4871, 0.4583, 0.5105, 0.4678, 0.5105, 0.4679, 0.5101, 0.4678, 0.5101, 0.4677, 0.5102, 0.4686, 0.5101, 0.4684, 0.5105, 0.4679, 0.5107, 0.468, 0.2535, 0.5837, 0.2949, 0.6688, 0.2677, 0.6905, 0.1883, 0.5675, 0.2059, 0.5706, 0.5598, 0.599, 0.493, 0.5538, 0.5598, 0.5098, 0.6172, 0.5623, 0.5726, 0.8689, 0.6274, 0.8729, 0.6227, 0.9171, 0.5627, 0.8932, 0.5122, 0.4687, 0.5121, 0.4689, 0.511, 0.4683, 0.5111, 0.4681, 0.6735, 0.7215, 0.6059, 0.6359, 0.6552, 0.6018, 0.7216, 0.6957, 0.3797, 0.7646, 0.4549, 0.8345, 0.4401, 0.8628, 0.35, 0.798, 0.4549, 0.8345, 0.5726, 0.8689, 0.5627, 0.8932, 0.4401, 0.8628, 0.3718, 0.3246, 0.366, 0.3349, 0.2397, 0.2623, 0.2428, 0.2573, 0.7235, 0.8842, 0.6607, 0.9171, 0.6744, 0.9011, 0.7115, 0.8657, 0.6607, 0.9171, 0.6205, 0.9249, 0.6227, 0.9171, 0.6744, 0.9011, 0.08431, 0.2572, 0.06076, 0.2278, 0.06644, 0.2085, 0.09918, 0.2114, 0.3431, 0.1544, 0.298, 0.1205, 0.3448, 0.1004, 0.3811, 0.1362, 0.1541, 0.2165, 0.1302, 0.2367, 0.1281, 0.2278, 0.1415, 0.2138, 0.1302, 0.2367, 0.08431, 0.2572, 0.09918, 0.2114, 0.1281, 0.2278, 0.4829, 0.2925, 0.4437, 0.2639, 0.4698, 0.2468, 0.5014, 0.2779, 0.4039, 0.1863, 0.4628, 0.2442, 0.433, 0.2533, 0.3539, 0.1755, 0.3924, 0.1251, 0.4287, 0.1608, 0.4971, 0.3145, 0.4861, 0.2938, 0.5009, 0.2908, 0.5051, 0.2974, 0.5153, 0.3277, 0.5092, 0.3284, 0.5088, 0.3022, 0.5101, 0.3046, 0.5273, 0.3356, 0.5492, 0.3572, 0.5437, 0.3623, 0.5241, 0.3427, 0.5365, 0.3259, 0.5153, 0.3277, 0.5101, 0.3046, 0.5151, 0.3127, 0.5092, 0.3284, 0.4971, 0.3145, 0.5051, 0.2974, 0.5088, 0.3022, 0.5492, 0.3572, 0.5646, 0.3743, 0.5626, 0.3761, 0.5437, 0.3623, 0.1327, 0.2441, 0.07672, 0.3199, 0.08431, 0.2572, 0.1302, 0.2367, 0.1668, 0.2195, 0.1327, 0.2441, 0.1302, 0.2367, 0.1541, 0.2165, 0.07672, 0.3199, 0.05438, 0.2454, 0.06076, 0.2278, 0.08431, 0.2572, 0.2973, 0.08788, 0.2706, 0.05532, 0.3002, 0.07158, 0.3298, 0.08784, 0.2649, 0.08792, 0.2563, 0.04751, 0.2706, 0.05532, 0.2973, 0.08788, 0.2563, 0.04751, 0.2478, 0.00711, 0.2592, 0.03121, 0.2706, 0.05532, 0.1605, 0.4578, 0.1139, 0.4644, 0.09662, 0.4485, 0.07987, 0.4327, 0.1423, 0.4226, 0.07987, 0.4327, 0.06518, 0.4147, 0.08997, 0.4066, 0.09571, 0.4101, 0.1423, 0.4226, 0.07987, 0.4327, 0.09571, 0.4101, 0.112, 0.4089, 0.08536, 0.4019, 0.09063, 0.3991, 0.0916, 0.4013, 0.08752, 0.4027, 0.1079, 0.406, 0.09649, 0.4074, 0.09145, 0.4064, 0.09213, 0.4062, 0.09236, 0.4053, 0.09831, 0.4037, 0.104, 0.403, 0.1071, 0.4031, 0.1306, 0.3881, 0.1423, 0.4226, 0.112, 0.4089, 0.1082, 0.4008, 0.1098, 0.3996, 0.1147, 0.3962, 0.1212, 0.3928, 0.09734, 0.3984, 0.1036, 0.3973, 0.1032, 0.3995, 0.09773, 0.4003, 0.09734, 0.3984, 0.09063, 0.3991, 0.09138, 0.3968, 0.09712, 0.3964, 0.1082, 0.3848, 0.1212, 0.3928, 0.1147, 0.3962, 0.1064, 0.3922, 0.09448, 0.3817, 0.1082, 0.3848, 0.1052, 0.3871, 0.09499, 0.385, 0.09325, 0.3732, 0.1128, 0.3764, 0.1082, 0.3848, 0.09448, 0.3817, 0.1128, 0.3764, 0.1306, 0.3881, 0.1212, 0.3928, 0.1082, 0.3848, 0.06879, 0.3978, 0.082, 0.3873, 0.08648, 0.3946, 0.07782, 0.4005, 0.05719, 0.3945, 0.07436, 0.3803, 0.082, 0.3873, 0.06879, 0.3978, 0.07436, 0.3803, 0.09325, 0.3732, 0.09448, 0.3817, 0.082, 0.3873, 0.1036, 0.3973, 0.1098, 0.3996, 0.1082, 0.4008, 0.1032, 0.3995, 0.07782, 0.4005, 0.08648, 0.3946, 0.09063, 0.3991, 0.08536, 0.4019, 0.1064, 0.3922, 0.1036, 0.3973, 0.1023, 0.3956, 0.1042, 0.3915, 0.08648, 0.3946, 0.082, 0.3873, 0.08593, 0.3884, 0.0881, 0.3933, 0.1064, 0.3922, 0.1147, 0.3962, 0.1098, 0.3996, 0.1036, 0.3973, 0.08593, 0.3884, 0.09499, 0.385, 0.09611, 0.3911, 0.0881, 0.3933, 0.09499, 0.385, 0.1052, 0.3871, 0.1042, 0.3915, 0.09611, 0.3911, 0.0881, 0.3933, 0.09611, 0.3911, 0.09712, 0.3964, 0.09138, 0.3968, 0.09611, 0.3911, 0.1042, 0.3915, 0.1023, 0.3956, 0.09712, 0.3964, 0.1082, 0.3848, 0.1064, 0.3922, 0.1042, 0.3915, 0.1052, 0.3871, 0.09063, 0.3991, 0.08648, 0.3946, 0.0881, 0.3933, 0.09138, 0.3968, 0.082, 0.3873, 0.09448, 0.3817, 0.09499, 0.385, 0.08593, 0.3884, 0.1036, 0.3973, 0.09734, 0.3984, 0.09712, 0.3964, 0.1023, 0.3956, 0.08997, 0.4066, 0.08752, 0.4027, 0.09213, 0.4062, 0.09145, 0.4064, 0.1032, 0.3995, 0.1082, 0.4008, 0.1071, 0.4031, 0.104, 0.403, 0.1079, 0.406, 0.1071, 0.4031, 0.1082, 0.4008, 0.112, 0.4089, 0.09649, 0.4074, 0.1079, 0.406, 0.112, 0.4089, 0.09571, 0.4101, 0.09571, 0.4101, 0.08997, 0.4066, 0.09145, 0.4064, 0.09649, 0.4074, 0.0916, 0.4013, 0.09773, 0.4003, 0.09831, 0.4037, 0.09236, 0.4053, 0.09773, 0.4003, 0.1032, 0.3995, 0.104, 0.403, 0.09831, 0.4037, 0.08752, 0.4027, 0.0916, 0.4013, 0.09236, 0.4053, 0.09213, 0.4062, 0.06518, 0.4147, 0.05719, 0.3945, 0.06879, 0.3978, 0.07782, 0.4005, 0.08536, 0.4019, 0.08752, 0.4027, 0.08997, 0.4066, 0.6735, 0.7215, 0.7216, 0.6957, 0.7223, 0.7262, 0.7026, 0.7332, 0.7487, 0.8328, 0.7187, 0.8228, 0.7315, 0.7677, 0.736, 0.7672, 0.7404, 0.6921, 0.7914, 0.8152, 0.7398, 0.7659, 0.7286, 0.7276, 0.7187, 0.8228, 0.6778, 0.7829, 0.7066, 0.764, 0.7315, 0.7677, 0.7313, 0.6935, 0.7404, 0.6921, 0.7286, 0.7276, 0.7257, 0.7268, 0.6778, 0.7829, 0.6735, 0.7215, 0.7026, 0.7332, 0.7066, 0.764, 0.9939, 0.8507, 0.9777, 0.8206, 0.9941, 0.8058, 0.7988, 0.8252, 0.802, 0.785, 0.9941, 0.8058, 0.9777, 0.8206, 0.7988, 0.8252, 0.9735, 0.8382, 0.8731, 0.8847, 0.6861, 0.9957, 0.8731, 0.8847, 0.8628, 0.9427, 0.8731, 0.8847, 0.9735, 0.8382, 0.9939, 0.8507, 0.7604, 0.8875, 0.7988, 0.8252, 0.8731, 0.8847, 0.9939, 0.8507, 0.9735, 0.8382, 0.9777, 0.8206, 0.7988, 0.8252, 0.9777, 0.8206, 0.9735, 0.8382, 0.6861, 0.9957, 0.6486, 0.931, 0.8731, 0.8847, 0.5106, 0.4689, 0.5104, 0.4688, 0.5109, 0.4681, 0.511, 0.4683, 0.5755, 0.4906, 0.5664, 0.4393, 0.6061, 0.4289, 0.6304, 0.4647, 0.4759, 0.6186, 0.3953, 0.6507, 0.3483, 0.5893, 0.4277, 0.5706, 0.5111, 0.4681, 0.5109, 0.468, 0.511, 0.4679, 0.5111, 0.468, 0.5107, 0.4701, 0.5101, 0.47, 0.5104, 0.4688, 0.5106, 0.4689, 0.493, 0.5538, 0.4753, 0.5246, 0.5076, 0.4818, 0.5138, 0.4827, 0.5138, 0.4827, 0.5076, 0.4818, 0.5101, 0.47, 0.5107, 0.4701, 0.493, 0.5538, 0.4759, 0.6186, 0.4277, 0.5706, 0.4753, 0.5246, 0.522, 0.4645, 0.5223, 0.4737, 0.5124, 0.4677, 0.5117, 0.4664, 0.5214, 0.3834, 0.5664, 0.4393, 0.5223, 0.4737, 0.522, 0.4645, 0.5117, 0.4664, 0.5124, 0.4677, 0.511, 0.4679, 0.5107, 0.4678, 0.511, 0.4683, 0.5109, 0.4681, 0.5109, 0.468, 0.5111, 0.4681, 0.7216, 0.6957, 0.7313, 0.6935, 0.7257, 0.7268, 0.7223, 0.7262, 0.7914, 0.8152, 0.7487, 0.8328, 0.736, 0.7672, 0.7398, 0.7659, 0.6486, 0.931, 0.6183, 0.9315, 0.6205, 0.9249, 0.6607, 0.9171, 0.7604, 0.8875, 0.6486, 0.931, 0.6607, 0.9171, 0.7235, 0.8842, 0.3768, 0.316, 0.3718, 0.3246, 0.2428, 0.2573, 0.2454, 0.2532, 0.5123, 0.4684, 0.5122, 0.4687, 0.5111, 0.4681, 0.5111, 0.468, 0.5105, 0.4677, 0.5105, 0.4678, 0.5101, 0.4677, 0.5101, 0.4677, 0.5755, 0.4906, 0.5683, 0.4999, 0.5226, 0.4777, 0.5235, 0.4768, 0.5235, 0.4768, 0.5226, 0.4777, 0.5122, 0.4687, 0.5123, 0.4684, 0.7398, 0.7659, 0.736, 0.7672, 0.7247, 0.7476, 0.7257, 0.747, 0.7257, 0.747, 0.7247, 0.7476, 0.7215, 0.7439, 0.7217, 0.7436, 0.7198, 0.7422, 0.7197, 0.7424, 0.7194, 0.7421, 0.7194, 0.7421, 0.7217, 0.7436, 0.7215, 0.7439, 0.7197, 0.7424, 0.7198, 0.7422, 0.7192, 0.7418, 0.7192, 0.7418, 0.719, 0.7417, 0.719, 0.7417, 0.7914, 0.8152, 0.7604, 0.8875, 0.7235, 0.8842, 0.7487, 0.8328, 0.2023, 0.2273, 0.198, 0.2405, 0.1703, 0.2166, 0.1733, 0.2142, 0.2397, 0.2623, 0.1931, 0.2559, 0.198, 0.2405, 0.2428, 0.2573, 0.5109, 0.4681, 0.5107, 0.468, 0.5107, 0.4679, 0.5109, 0.468, 0.4323, 0.3649, 0.366, 0.3349, 0.3718, 0.3246, 0.4396, 0.3568, 0.719, 0.7417, 0.719, 0.7417, 0.719, 0.7417, 0.719, 0.7417, 0.7193, 0.7422, 0.7192, 0.7418, 0.7192, 0.7418, 0.7194, 0.7421, 0.7196, 0.7394, 0.72, 0.7395, 0.7193, 0.7413, 0.7192, 0.7413, 0.7223, 0.7262, 0.7257, 0.7268, 0.7219, 0.7363, 0.7207, 0.736, 0.7207, 0.736, 0.7219, 0.7363, 0.72, 0.7395, 0.7196, 0.7394, 0.5081, 0.4669, 0.5087, 0.4662, 0.51, 0.4676, 0.51, 0.4676, 0.4909, 0.4539, 0.4975, 0.4461, 0.5087, 0.4662, 0.5081, 0.4669, 0.4323, 0.3649, 0.4396, 0.3568, 0.4975, 0.4461, 0.4909, 0.4539, 0.5107, 0.468, 0.5105, 0.4679, 0.5105, 0.4678, 0.5107, 0.4679, 0.6172, 0.5623, 0.5598, 0.5098, 0.5683, 0.4999, 0.6272, 0.5547, 0.5627, 0.8932, 0.6227, 0.9171, 0.6205, 0.9249, 0.5599, 0.9137, 0.7216, 0.6957, 0.6552, 0.6018, 0.6644, 0.5967, 0.7313, 0.6935, 0.35, 0.798, 0.4401, 0.8628, 0.4309, 0.8767, 0.3411, 0.8068, 0.4401, 0.8628, 0.5627, 0.8932, 0.5599, 0.9137, 0.4309, 0.8767, 0.2677, 0.6905, 0.35, 0.798, 0.3411, 0.8068, 0.25, 0.7024, 0.6552, 0.6018, 0.6172, 0.5623, 0.6272, 0.5547, 0.6644, 0.5967, 0.2949, 0.6688, 0.3797, 0.7646, 0.35, 0.798, 0.2677, 0.6905, 0.6059, 0.6359, 0.5598, 0.599, 0.6172, 0.5623, 0.6552, 0.6018, 0.6059, 0.6359, 0.5463, 0.6843, 0.5166, 0.6562, 0.5598, 0.599, 0.4791, 0.7579, 0.4549, 0.8345, 0.3797, 0.7646, 0.4423, 0.7124, 0.6722, 0.5924, 0.6351, 0.5489, 0.6856, 0.5196, 0.7245, 0.5641, 0.5463, 0.6843, 0.4791, 0.7579, 0.4423, 0.7124, 0.5166, 0.6562, 0.6644, 0.5967, 0.6272, 0.5547, 0.6351, 0.5489, 0.6722, 0.5924, 0.25, 0.7024, 0.3411, 0.8068, 0.3326, 0.826, 0.2347, 0.7127, 0.2347, 0.7127, 0.3326, 0.826, 0.314, 0.8521, 0.2144, 0.7366, 0.719, 0.7417, 0.719, 0.7417, 0.719, 0.7417, 0.719, 0.7417, 0.719, 0.7417, 0.719, 0.7417, 0.719, 0.7417, 0.719, 0.7417, 0.719, 0.7417, 0.719, 0.7417, 0.719, 0.7417, 0.719, 0.7417, 0.719, 0.7417, 0.719, 0.7417, 0.719, 0.7417, 0.719, 0.7417, 0.51, 0.4677, 0.51, 0.4678, 0.5099, 0.4678, 0.51, 0.4676, 0.51, 0.4677, 0.51, 0.4677, 0.51, 0.4676, 0.51, 0.4676, 0.5101, 0.4677, 0.51, 0.4677, 0.51, 0.4676, 0.51, 0.4675, 0.5102, 0.465, 0.5105, 0.4677, 0.5101, 0.4677, 0.5101, 0.4677, 0.51, 0.4675, 0.7324, 0.1055, 0.9062, 0.4141, 0.7095, 0.3751])
me_cube_001.materials.append(mat_raccoon)
me_cube_001.update()
arm_armature_001 = bpy.data.armatures.new('Armature.001')  # bones are not reproduced

# ---- objects
ob_bones = bpy.data.objects.new('bones', arm_armature_001)
ob_light = bpy.data.objects.new('Light', light_light)
ob_camera = bpy.data.objects.new('Camera', cam_camera)
ob_empty = bpy.data.objects.new('Empty', None)
ob_raccoon = bpy.data.objects.new('Raccoon', me_cube_001)

# ---- transforms, parenting, visibility, modifiers, constraints
ob_bones.location = (-0.8799, 0.0, 1.429)
ob_light.location = (4.076, 1.005, 5.904)
ob_light.rotation_euler = (0.6503, 0.05522, 1.866)
ob_light.lock_rotations_4d = False
ob_light.empty_display_type = 'ARROWS'
ob_light.color = (0.0, 0.0, 0.0, 0.0)
ob_light.lineart.crease_threshold = 0.0
ob_camera.location = (7.359, -6.926, 4.958)
ob_camera.rotation_euler = (1.109, 0.0, 0.8149)
ob_camera.lock_rotations_4d = False
ob_camera.empty_display_type = 'ARROWS'
ob_camera.color = (0.0, 0.0, 0.0, 0.0)
ob_camera.display_type = 'WIRE'
ob_camera.lineart.crease_threshold = 0.0
ob_empty.location = (0.0, 0.01354, 1.627)
ob_empty.rotation_euler = (1.571, -0.0, 0.0)
ob_empty.empty_display_type = 'IMAGE'
ob_empty.empty_display_size = 5.0
ob_empty.use_empty_image_alpha = True
ob_empty.color = (1.0, 1.0, 1.0, 0.2126)
ob_raccoon.parent = ob_bones
ob_raccoon.matrix_parent_inverse = Matrix(((1.0, -0.0, 0.0, 0.8799), (-0.0, 1.0, -0.0, 0.0), (0.0, 0.0, 1.0, -1.429), (-0.0, 0.0, -0.0, 1.0)))
ob_raccoon.location = (0.4168, 4.829e-08, 1.015)
_vg = ob_raccoon.vertex_groups.new(name='root')
for _i, _w in zip([0, 1, 4, 5, 8, 9, 10, 11, 12, 13, 14, 15, 16, 18, 19, 20, 21, 23, 25, 26, 27, 28, 29, 30, 31, 32, 33, 34, 35, 36, 69, 71, 72, 73, 75, 76, 109, 111, 112, 113, 114, 115, 116, 117, 118, 136, 138, 192, 194, 238, 240, 241, 243, 244, 245, 246, 247, 248, 249, 250, 251, 253, 259, 262, 264, 265, 266, 267, 268, 269, 270, 288, 290, 295, 297, 299, 300, 301, 302, 303, 304, 305, 306, 307, 308, 309, 310], [0.07092, 0.8012, 0.5385, 0.9371, 0.5653, 0.8893, 0.9001, 0.6068, 0.1175, 0.4139, 0.8604, 0.9437, 0.7137, 0.8973, 0.8229, 0.7426, 0.921, 0.5059, 0.6006, 0.9054, 0.1806, 0.9302, 0.9114, 0.1567, 0.24, 0.04998, 0.1885, 0.2535, 0.2, 0.08029, 0.18, 0.6857, 0.2207, 0.6779, 0.2266, 0.06674, 0.9007, 0.8264, 0.1141, 0.5941, 0.9007, 0.142, 0.9008, 0.0634, 0.1811, 0.6271, 0.01848, 0.008717, 0.03378, 0.01695, 0.02102, 0.02379, 0.01195, 0.2687, 0.2791, 0.2865, 0.2784, 0.6546, 0.4384, 0.5271, 0.6552, 0.08222, 0.07438, 0.05033, 0.3316, 0.598, 0.9031, 0.1609, 0.9192, 0.07255, 0.1905, 0.9131, 0.8732, 0.7007, 0.01659, 0.3454, 0.5432, 0.5185, 0.7413, 0.7662, 0.6902, 0.7693, 0.5767, 0.4962, 0.7556, 0.5092, 0.754]): _vg.add([_i], _w, 'REPLACE')
_vg = ob_raccoon.vertex_groups.new(name='spine1')
for _i, _w in zip([2, 3, 6, 7, 9, 10, 11, 17, 19, 22, 24, 26, 30, 31, 32, 33, 34, 35, 36, 43, 70, 71, 74, 75, 76, 77, 78, 79, 80, 81, 82, 89, 90, 91, 92, 93, 98, 99, 100, 101, 102, 103, 104, 110, 114, 118, 135, 138, 139, 140, 142, 145, 187, 188, 189, 190, 191, 192, 193, 194, 195, 196, 197, 198, 199, 200, 201, 202, 203, 204, 205, 206, 207, 208, 209, 210, 211, 212, 213, 214, 215, 216, 217, 218, 219, 220, 221, 222, 223, 224, 225, 226, 227, 228, 229, 230, 231, 232, 233, 234, 235, 236, 237, 252, 253, 254, 259, 262, 266, 269, 270, 283, 285, 286, 289, 292, 299, 300, 301, 302, 303, 304, 305, 306, 307, 308, 309, 310], [0.5946, 0.1896, 0.6678, 0.1883, 0.05408, 0.06576, 0.005592, 0.2267, 0.06356, 0.7007, 0.2046, 0.05836, 0.7422, 0.7242, 0.01295, 0.2181, 0.5022, 0.7419, 0.06054, 0.05587, 0.8034, 0.002133, 0.8376, 0.1048, 0.761, 0.5687, 0.7421, 0.6492, 0.2277, 0.3133, 0.4655, 0.6358, 0.05062, 0.01805, 0.1151, 0.08438, 0.1303, 0.2208, 0.2603, 0.2105, 0.4022, 0.7314, 0.3132, 0.7142, 0.05503, 0.7411, 0.8344, 0.6681, 0.03848, 0.08227, 0.1259, 0.1516, 0.1912, 0.2263, 0.1814, 0.1748, 0.4134, 0.6616, 0.3794, 0.6855, 0.2144, 0.209, 0.2065, 0.2004, 0.2153, 0.209, 0.199, 0.2013, 0.2049, 0.1975, 0.2037, 0.2066, 0.2016, 0.2113, 0.214, 0.2014, 0.2, 0.2061, 0.2062, 0.2082, 0.2115, 0.2054, 0.2024, 0.2124, 0.2015, 0.2014, 0.2076, 0.1936, 0.1915, 0.1935, 0.1963, 0.2005, 0.1994, 0.202, 0.1995, 0.1896, 0.191, 0.2001, 0.2022, 0.1977, 0.2028, 0.1937, 0.1982, 0.02502, 0.2347, 0.1112, 0.6496, 0.1786, 0.05699, 0.02865, 0.7428, 0.8368, 0.02524, 0.08218, 0.7104, 0.02582, 0.008212, 0.06502, 0.03785, 0.1913, 0.1982, 0.159, 0.1919, 0.03364, 0.01583, 0.1974, 0.02682, 0.2025]): _vg.add([_i], _w, 'REPLACE')
_vg = ob_raccoon.vertex_groups.new(name='head')
for _i, _w in zip([2, 3, 7, 17, 24, 70, 74, 76, 77, 78, 79, 89, 90, 91, 92, 93, 94, 95, 96, 97, 98, 99, 100, 101, 102, 103, 104, 105, 106, 107, 108, 110, 135, 138, 139, 140, 141, 142, 143, 144, 145, 146, 147, 148, 149, 150, 151, 152, 153, 154, 155, 156, 157, 158, 159, 160, 161, 162, 163, 164, 165, 166, 167, 172, 173, 174, 175, 178, 179, 180, 181, 182, 183, 184, 185, 186, 187, 188, 189, 190, 191, 192, 193, 194, 195, 196, 197, 198, 199, 200, 201, 202, 203, 204, 205, 206, 207, 208, 209, 210, 211, 212, 213, 214, 215, 216, 217, 218, 219, 220, 221, 222, 223, 224, 225, 226, 227, 228, 229, 230, 231, 232, 233, 234, 235, 236, 237, 259, 283, 285, 286, 287, 289], [0.06617, 0.8045, 0.8047, 0.7572, 0.7884, 0.1397, 0.1139, 0.1241, 0.4311, 0.188, 0.3112, 0.07775, 0.9458, 0.9637, 0.8769, 0.9102, 1.0, 0.9928, 0.9951, 1.0, 0.8697, 0.7792, 0.7274, 0.7823, 0.5672, 0.214, 0.6731, 0.995, 0.9821, 0.9847, 0.977, 0.01775, 0.1154, 0.2753, 0.9527, 0.9123, 0.9945, 0.8741, 0.9942, 0.9788, 0.8484, 0.9928, 0.9873, 0.9952, 0.9838, 1.0, 1.0, 1.0, 1.0, 1.0, 1.0, 1.0, 1.0, 1.0, 1.0, 1.0, 1.0, 1.0, 1.0, 1.0, 1.0, 1.0, 1.0, 1.0, 1.0, 1.0, 1.0, 0.9864, 0.9919, 0.9954, 0.9814, 1.0, 1.0, 1.0, 1.0, 1.0, 0.8022, 0.7646, 0.8126, 0.819, 0.5743, 0.2913, 0.5988, 0.2442, 0.7769, 0.785, 0.7867, 0.7937, 0.7783, 0.784, 0.795, 0.7928, 0.7886, 0.7966, 0.7902, 0.7874, 0.7924, 0.7823, 0.7796, 0.7927, 0.794, 0.7877, 0.7878, 0.7858, 0.7822, 0.7885, 0.7917, 0.7814, 0.7925, 0.7925, 0.7861, 0.8004, 0.8025, 0.8005, 0.7977, 0.7931, 0.7942, 0.7909, 0.7938, 0.8043, 0.8029, 0.7938, 0.7917, 0.796, 0.7909, 0.8002, 0.7957, 0.03766, 0.1141, 0.9598, 0.9125, 0.9779, 0.006774]): _vg.add([_i], _w, 'REPLACE')
_vg = ob_raccoon.vertex_groups.new(name='upperLeg.FR')
for _i, _w in zip([81, 82], [0.1326, 0.03855]): _vg.add([_i], _w, 'REPLACE')
_vg = ob_raccoon.vertex_groups.new(name='lowerLeg.FR')
_vg = ob_raccoon.vertex_groups.new(name='foot.FR')
for _i, _w in zip([168, 169, 170, 171, 176, 177, 327, 328, 329], [1.0, 1.0, 1.0, 1.0, 1.0, 1.0, 1.009, 1.009, 1.009]): _vg.add([_i], _w, 'REPLACE')
_vg = ob_raccoon.vertex_groups.new(name='upperLeg.FL')
for _i, _w in zip([2, 6, 8, 11, 12, 19, 22, 25, 30, 31, 32, 33, 34, 35, 36, 41, 42, 43, 44, 70, 71, 74, 75, 76, 78, 80, 81, 82, 86, 89, 103, 110, 113, 117, 118, 121, 122, 135, 194, 252, 253, 254, 257, 259, 260, 262, 265, 269, 270, 272, 283, 289, 292, 299, 300, 301, 302, 304, 305, 306, 307, 308, 309, 310], [0.3021, 0.2673, 0.1976, 0.1271, 0.0007362, 0.0593, 0.2697, 0.1451, 0.0781, 0.02431, 0.8822, 0.4584, 0.2161, 0.02897, 0.7061, 0.07138, 0.12, 0.392, 0.4533, 0.05036, 0.1448, 0.03494, 0.6322, 0.04041, 0.05153, 0.6677, 0.3815, 0.313, 0.08778, 0.2544, 0.02157, 0.2221, 0.1561, 0.7834, 0.05339, 0.4682, 0.09372, 0.03823, 0.003172, 0.8586, 0.5362, 0.7137, 0.04962, 0.225, 0.1041, 0.7455, 0.1498, 0.7453, 0.0383, 0.1076, 0.0363, 0.2428, 0.4327, 0.5187, 0.2311, 0.293, 0.04558, 0.1171, 0.002112, 0.3032, 0.3311, 0.01395, 0.3099, 0.008866]): _vg.add([_i], _w, 'REPLACE')
_vg = ob_raccoon.vertex_groups.new(name='lowerLeg.FL')
for _i, _w in zip([2, 32, 33, 36, 37, 38, 39, 40, 41, 42, 43, 44, 45, 46, 47, 48, 80, 81, 82, 83, 84, 85, 86, 87, 88, 117, 119, 120, 121, 122, 123, 124, 137, 252, 253, 254, 255, 256, 257, 258, 260, 261, 263, 269, 271, 272, 273, 284, 291, 292, 293, 298, 300, 301, 307, 309, 320, 321], [0.008065, 0.002891, 0.0836, 0.1301, 0.06363, 0.1564, 0.5126, 0.2924, 0.9204, 0.8814, 0.5333, 0.5259, 0.948, 0.3502, 0.9385, 0.7805, 0.07561, 0.142, 0.1525, 0.2514, 0.1318, 0.9824, 0.9045, 0.9143, 0.7998, 0.1157, 0.02403, 0.4245, 0.5072, 0.904, 0.3069, 0.9459, 0.09566, 0.08396, 0.1036, 0.1267, 0.4437, 0.2098, 0.9435, 0.9407, 0.9106, 0.914, 0.2221, 0.1237, 0.3302, 0.8921, 0.9412, 0.1108, 0.04883, 0.5129, 0.2307, 0.2073, 0.02037, 0.02997, 0.02781, 0.0297, 0.02404, 0.1039]): _vg.add([_i], _w, 'REPLACE')
_vg = ob_raccoon.vertex_groups.new(name='foot.FL')
for _i, _w in zip([37, 38, 39, 40, 45, 46, 47, 48, 49, 50, 83, 84, 87, 88, 119, 120, 123, 124, 125, 137, 255, 256, 258, 261, 263, 271, 273, 284, 291, 293, 294, 298, 319, 320, 321, 322, 323, 324, 325, 326], [0.9346, 0.8434, 0.487, 0.707, 0.0474, 0.6298, 0.05973, 0.218, 0.9923, 0.999, 0.7484, 0.8671, 0.0843, 0.198, 0.9626, 0.5753, 0.6837, 0.0516, 0.9998, 0.904, 0.556, 0.7896, 0.05678, 0.08387, 0.7776, 0.6694, 0.05657, 0.8885, 0.9495, 0.7551, 0.9969, 0.7922, 0.989, 0.9607, 0.8956, 1.0, 0.9884, 1.001, 0.975, 0.9958]): _vg.add([_i], _w, 'REPLACE')
_vg = ob_raccoon.vertex_groups.new(name='upperLeg.BR')
for _i, _w in zip([4, 18, 23, 73, 136, 244, 245, 246, 247, 248, 249, 250, 251, 295], [0.006612, 0.05033, 0.01485, 0.1319, 0.01837, 0.3163, 0.3214, 0.3284, 0.3327, 0.1962, 0.378, 0.3525, 0.1978, 0.07125]): _vg.add([_i], _w, 'REPLACE')
_vg = ob_raccoon.vertex_groups.new(name='lowerLeg.BR')
for _i, _w in zip([73, 244, 245, 246, 247, 248, 249, 250, 251], [0.004264, 0.3467, 0.3311, 0.3185, 0.3223, 0.04569, 0.07961, 0.02179, 0.03426]): _vg.add([_i], _w, 'REPLACE')
_vg = ob_raccoon.vertex_groups.new(name='foot.BR')
_vg = ob_raccoon.vertex_groups.new(name='upperLeg.BL')
for _i, _w in zip([0, 1, 4, 5, 8, 9, 11, 12, 13, 14, 15, 16, 18, 19, 20, 21, 23, 25, 27, 28, 29, 33, 51, 52, 53, 54, 55, 58, 69, 71, 72, 73, 109, 111, 112, 113, 115, 116, 126, 127, 129, 136, 238, 239, 240, 241, 242, 243, 244, 245, 246, 247, 248, 249, 250, 251, 264, 265, 267, 268, 274, 275, 277, 288, 290, 295, 296, 297, 299, 300, 301, 304, 306, 307, 309], [0.9123, 0.1829, 0.4079, 0.03171, 0.1904, 0.01053, 0.2002, 0.7901, 0.5028, 0.1173, 0.02208, 0.2685, 0.0437, 0.04915, 0.234, 0.07576, 0.4378, 0.1958, 0.7178, 0.05219, 0.09614, 0.02419, 0.1952, 0.06765, 0.08341, 0.1581, 0.04625, 0.02652, 0.8062, 0.1326, 0.7458, 0.1586, 0.09353, 0.147, 0.8732, 0.1945, 0.7548, 0.07831, 0.06038, 0.1525, 0.02661, 0.3278, 0.7245, 0.9217, 0.726, 0.9136, 0.9577, 0.7253, 0.06675, 0.06684, 0.06522, 0.06511, 0.09883, 0.1016, 0.0821, 0.1022, 0.6303, 0.1952, 0.7363, 0.062, 0.07334, 0.1545, 0.02625, 0.08336, 0.1156, 0.2102, 0.9375, 0.7238, 0.07556, 0.1116, 0.09357, 0.002331, 0.06685, 0.09114, 0.09229]): _vg.add([_i], _w, 'REPLACE')
_vg = ob_raccoon.vertex_groups.new(name='lowerLeg.BL')
for _i, _w in zip([12, 13, 27, 51, 52, 53, 54, 55, 56, 57, 58, 59, 60, 61, 62, 115, 126, 127, 128, 129, 130, 238, 239, 240, 241, 242, 243, 267, 274, 275, 276, 277, 278, 296, 297], [0.05854, 0.03943, 0.06932, 0.753, 0.9223, 0.9019, 0.803, 0.725, 0.9078, 0.8132, 0.7557, 0.04097, 0.0708, 0.03751, 0.01175, 0.07092, 0.9305, 0.8068, 0.8975, 0.7438, 0.04133, 0.222, 0.06712, 0.2241, 0.0402, 0.01667, 0.2284, 0.07057, 0.9144, 0.8058, 0.8519, 0.7493, 0.04229, 0.02901, 0.228]): _vg.add([_i], _w, 'REPLACE')
_vg = ob_raccoon.vertex_groups.new(name='foot.BL')
for _i, _w in zip([51, 54, 55, 56, 57, 58, 59, 60, 61, 62, 63, 64, 65, 66, 67, 68, 127, 128, 129, 130, 131, 132, 133, 134, 275, 276, 277, 278, 279, 280, 281, 282, 311, 312, 313, 314, 315, 316, 317, 318], [0.03125, 0.01038, 0.2242, 0.08166, 0.1649, 0.204, 0.9516, 0.9282, 0.9551, 0.9675, 0.986, 0.9769, 0.9845, 0.9955, 0.9977, 0.9975, 0.01515, 0.09314, 0.2158, 0.9537, 0.9835, 0.9896, 0.9986, 0.9977, 0.01275, 0.1323, 0.2105, 0.953, 0.9753, 0.987, 0.9974, 0.9976, 0.9883, 0.9961, 0.9967, 0.9948, 0.9947, 0.9968, 0.9968, 0.9947]): _vg.add([_i], _w, 'REPLACE')
_m = ob_raccoon.modifiers.new('Mirror', 'MIRROR')
_m.use_axis = (False, True, False)
_m.use_clip = True
_m = ob_raccoon.modifiers.new('Armature', 'ARMATURE')
_m.object = ob_bones

# ---- collection membership
scene.collection.objects.link(ob_bones)
col_collection.objects.link(ob_light)
col_collection.objects.link(ob_camera)
col_collection.objects.link(ob_empty)
col_collection.objects.link(ob_raccoon)

# ---- scene / render settings (as saved in the file)
scene.camera = ob_camera
scene.frame_start = 1; scene.frame_end = 250; scene.frame_set(1)
scene.render.engine = 'BLENDER_EEVEE_NEXT'
scene.cycles.sampling_pattern = 'TABULATED_SOBOL'
scene.cycles.use_light_tree = False
scene.view_settings.view_transform = 'Filmic'
bpy.context.view_layer.update()
